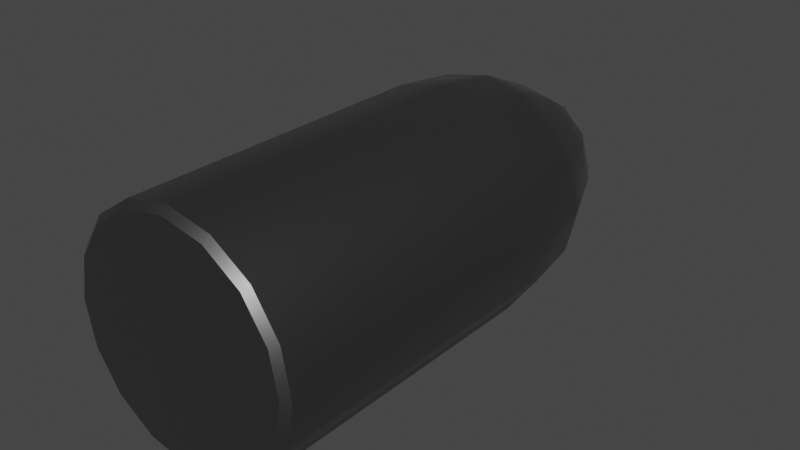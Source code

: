 # Source: bullet.blend  (saved by Blender 3.4.6; exported with 4.5.12 LTS)
import bpy
from mathutils import Matrix  # noqa: F401  (used for matrix-valued properties, if any)

bpy.ops.wm.read_factory_settings(use_empty=True)
scene = bpy.context.scene
scene.name = 'Scene'

# ---- collections
col_collection = bpy.data.collections.new('Collection'); scene.collection.children.link(col_collection)

# ---- materials (node trees are filled in below, after node groups)
mat_material_001 = bpy.data.materials.new('Material.001')
mat_material_001.use_transparent_shadow = False

# ---- node groups
ng_auto_smooth = bpy.data.node_groups.new('Auto Smooth', 'GeometryNodeTree')
_s = ng_auto_smooth.interface.new_socket(name='Geometry', in_out='OUTPUT', socket_type='NodeSocketGeometry')
_s = ng_auto_smooth.interface.new_socket(name='Geometry', in_out='INPUT', socket_type='NodeSocketGeometry')
_s = ng_auto_smooth.interface.new_socket(name='Angle', in_out='INPUT', socket_type='NodeSocketFloat')
_s.subtype = 'ANGLE'
_s.min_value = 0.0
_s.max_value = 3.142
ng_auto_smooth.is_modifier = True
_N = ng_auto_smooth.nodes; _L = ng_auto_smooth.links
n0 = _N.new('NodeGroupOutput'); n0.name = 'Group Output'; n0.location = (480, -100)
n1 = _N.new('NodeGroupInput'); n1.name = 'Group Input'; n1.location = (-420, -300)
n2 = _N.new('NodeGroupInput'); n2.name = 'Group Input.001'; n2.location = (-60, -100)
n3 = _N.new('GeometryNodeSetShadeSmooth'); n3.name = 'Set Shade Smooth'; n3.location = (120, -100)
n3.domain = 'EDGE'
n4 = _N.new('GeometryNodeSetShadeSmooth'); n4.name = 'Set Shade Smooth.001'; n4.location = (300, -100)
n5 = _N.new('GeometryNodeInputMeshEdgeAngle'); n5.name = 'Edge Angle'; n5.location = (-420, -220)
n6 = _N.new('GeometryNodeInputEdgeSmooth'); n6.name = 'Is Edge Smooth'; n6.location = (-60, -160)
n7 = _N.new('GeometryNodeInputShadeSmooth'); n7.name = 'Is Face Smooth'; n7.location = (-240, -340)
n8 = _N.new('FunctionNodeBooleanMath'); n8.name = 'Boolean Math'; n8.location = (-60, -220)
n9 = _N.new('FunctionNodeCompare'); n9.name = 'Compare'; n9.location = (-240, -180)
n9.operation = 'LESS_EQUAL'
_L.new(n5.outputs[0], n9.inputs[0])
_L.new(n4.outputs[0], n0.inputs[0])
_L.new(n1.outputs[1], n9.inputs[1])
_L.new(n9.outputs[0], n8.inputs[0])
_L.new(n7.outputs[0], n8.inputs[1])
_L.new(n2.outputs[0], n3.inputs[0])
_L.new(n6.outputs[0], n3.inputs[1])
_L.new(n3.outputs[0], n4.inputs[0])
_L.new(n8.outputs[0], n3.inputs[2])
n0.is_active_output = True

# ---- material node trees
mat_material_001.use_nodes = True; mat_material_001.node_tree.nodes.clear()
_N = mat_material_001.node_tree.nodes; _L = mat_material_001.node_tree.links
n0 = _N.new('ShaderNodeBsdfPrincipled'); n0.name = 'Principled BSDF'; n0.location = (10, 300)
n0.distribution = 'GGX'
n0.subsurface_method = 'RANDOM_WALK_SKIN'
n0.inputs[0].default_value = (0.2633, 0.2633, 0.2633, 1.0)
n0.inputs[1].default_value = 1.0
n0.inputs[2].default_value = 0.3898
n0.inputs[3].default_value = 1.45
n0.inputs[13].default_value = 0.8858
n0.inputs[27].default_value = (0.0, 0.0, 0.0, 1.0)
n0.inputs[28].default_value = 1.0
n1 = _N.new('ShaderNodeOutputMaterial'); n1.name = 'Material Output'; n1.location = (300, 300)
_L.new(n0.outputs[0], n1.inputs[0])
n1.is_active_output = True

# ---- world
world_world = bpy.data.worlds.new('World'); scene.world = world_world
world_world.use_nodes = True; world_world.node_tree.nodes.clear()
_N = world_world.node_tree.nodes; _L = world_world.node_tree.links
n0 = _N.new('ShaderNodeOutputWorld'); n0.name = 'World Output'; n0.location = (300, 300)
n1 = _N.new('ShaderNodeBackground'); n1.name = 'Background'; n1.location = (10, 300)
n1.inputs[0].default_value = (0.05088, 0.05088, 0.05088, 1.0)
_L.new(n1.outputs[0], n0.inputs[0])
n0.is_active_output = True
world_world.color = (0.05088, 0.05088, 0.05088)
world_world.use_sun_shadow = False
world_world.sun_shadow_jitter_overblur = 0.0

# ---- meshes
me_cube_001 = bpy.data.meshes.new('Cube.001')
me_cube_001.from_pydata([(-0.5103, 2.804, -0.5164), (-0.5103, 2.804, 0.5164), (0.5103, 2.804, -0.5164), (0.5103, 2.804, 0.5164), (-1.225, 0.2133, -1.225), (-1.225, 0.2133, 1.225), (-0.5721, 2.993, 7.423e-16), (-1.551e-15, 2.993, -0.5721), (-1.551e-15, 2.993, 0.5721), (0.5721, 2.993, 7.423e-16), (1.225, 0.2133, -1.225), (1.225, 0.2133, 1.225), (-1.554e-15, 0.2133, 1.732), (-1.554e-15, 0.2133, -1.732), (1.732, 0.2133, 6.661e-16), (-1.61e-15, 3.248, 6.839e-16), (-1.732, 0.2133, 6.661e-16), (-1.167, 1.025, 1.167), (-0.537, 2.856, -0.4405), (-0.4344, 2.856, -0.543), (0.4344, 2.856, 0.543), (0.537, 2.856, -0.4405), (1.167, 1.025, -1.167), (-1.167, 1.025, -1.167), (-0.537, 2.856, 0.4405), (0.4344, 2.856, -0.543), (-0.4344, 2.856, 0.543), (0.537, 2.856, 0.4405), (1.167, 1.025, 1.167), (-1.554e-15, 1.265, 1.6), (0.6628, 0.2133, 1.6), (-0.6628, 0.2133, 1.6), (-1.554e-15, 1.265, -1.6), (-0.6628, 0.2133, -1.6), (0.6628, 0.2133, -1.6), (1.6, 1.265, 6.661e-16), (1.6, 0.2133, -0.6628), (1.6, 0.2133, 0.6628), (0.3536, 3.192, 7.996e-16), (-0.3536, 3.192, 7.996e-16), (-1.969e-15, 3.192, -0.3536), (-1.969e-15, 3.192, 0.3536), (-1.6, 1.265, 6.661e-16), (-1.6, 0.2133, -0.6628), (-1.6, 0.2133, 0.6628), (-1.484, 1.201, -0.6368), (-0.334, 3.078, 0.3398), (-0.334, 3.078, -0.3398), (0.334, 3.078, -0.3398), (1.484, 1.201, 0.6368), (1.484, 1.201, -0.6368), (0.6368, 1.201, -1.484), (-0.6368, 1.201, -1.484), (-0.6368, 1.201, 1.484), (0.6368, 1.201, 1.484), (0.334, 3.078, 0.3398), (-1.484, 1.201, 0.6368), (0.6628, -4.415, 1.6), (0.6271, -4.507, 1.514), (1.159, -4.507, 1.159), (1.225, -4.415, 1.225), (-0.6628, -4.415, 1.6), (-0.6271, -4.507, 1.514), (0.0, -4.507, 1.639), (-1.554e-15, -4.415, 1.732), (-0.6628, -4.415, -1.6), (-0.6271, -4.507, -1.514), (-1.159, -4.507, -1.159), (-1.225, -4.415, -1.225), (0.6628, -4.415, -1.6), (0.6271, -4.507, -1.514), (0.0, -4.507, -1.639), (-1.554e-15, -4.415, -1.732), (1.6, -4.415, -0.6628), (1.514, -4.507, -0.6271), (1.159, -4.507, -1.159), (1.225, -4.415, -1.225), (1.6, -4.415, 0.6628), (1.514, -4.507, 0.6271), (1.639, -4.507, 0.0), (1.732, -4.415, 6.661e-16), (-1.514, -4.507, -0.6271), (-1.6, -4.415, -0.6628), (-1.514, -4.507, 0.6271), (-1.6, -4.415, 0.6628), (-1.732, -4.415, 6.661e-16), (-1.639, -4.507, 0.0), (-1.225, -4.415, 1.225), (-1.159, -4.507, 1.159), (-1.086, 1.353, 1.087), (-0.9503, 1.889, 0.953), (-0.8116, 2.297, 0.8167), (1.086, 1.353, -1.087), (0.9503, 1.889, -0.953), (0.8116, 2.297, -0.8167), (-1.439, 1.64, 7.686e-16), (-1.181, 2.227, 8.889e-16), (-0.9575, 2.608, 8.589e-16), (-0.8116, 2.297, -0.8167), (-0.9503, 1.889, -0.953), (-1.086, 1.353, -1.087), (0.8116, 2.297, 0.8167), (0.9503, 1.889, 0.953), (1.086, 1.353, 1.087), (-1.506e-15, 2.608, 0.9575), (-1.499e-15, 2.227, 1.181), (-1.529e-15, 1.64, 1.439), (-1.506e-15, 2.608, -0.9575), (-1.499e-15, 2.227, -1.181), (-1.529e-15, 1.64, -1.439), (0.9575, 2.608, 8.589e-16), (1.181, 2.227, 8.889e-16), (1.439, 1.64, 7.686e-16), (-1.343, 1.551, -0.611), (-1.114, 2.1, -0.5806), (-0.9069, 2.452, -0.5724), (0.9069, 2.452, 0.5724), (1.114, 2.1, 0.5806), (1.343, 1.551, 0.611), (0.9069, 2.452, -0.5724), (1.114, 2.1, -0.5806), (1.343, 1.551, -0.611), (0.5673, 2.452, -0.912), (0.5779, 2.099, -1.117), (0.6101, 1.551, -1.344), (-0.5673, 2.452, -0.912), (-0.5779, 2.099, -1.117), (-0.6101, 1.551, -1.344), (-0.5673, 2.452, 0.912), (-0.5779, 2.099, 1.117), (-0.6101, 1.551, 1.344), (0.5673, 2.452, 0.912), (0.5779, 2.099, 1.117), (0.6101, 1.551, 1.344), (-1.343, 1.551, 0.611), (-1.114, 2.1, 0.5806), (-0.9069, 2.452, 0.5724)], [], [(136, 91, 1, 24), (55, 20, 3, 27), (54, 29, 12, 30), (53, 17, 5, 31), (52, 32, 13, 33), (51, 22, 10, 34), (50, 35, 14, 36), (49, 28, 11, 37), (48, 38, 9, 21), (47, 39, 15, 40), (46, 26, 8, 41), (115, 97, 6, 18), (44, 16, 85, 84), (98, 115, 18, 0), (4, 43, 45, 23), (43, 16, 42, 45), (39, 46, 41, 15), (6, 24, 46, 39), (24, 1, 26, 46), (19, 47, 40, 7), (0, 18, 47, 19), (18, 6, 39, 47), (25, 48, 21, 2), (7, 40, 48, 25), (40, 15, 38, 48), (35, 49, 37, 14), (112, 118, 49, 35), (118, 103, 28, 49), (22, 50, 36, 10), (92, 121, 50, 22), (121, 112, 35, 50), (32, 51, 34, 13), (109, 124, 51, 32), (124, 92, 22, 51), (23, 52, 33, 4), (100, 127, 52, 23), (127, 109, 32, 52), (29, 53, 31, 12), (106, 130, 53, 29), (130, 89, 17, 53), (28, 54, 30, 11), (103, 133, 54, 28), (133, 106, 29, 54), (38, 55, 27, 9), (15, 41, 55, 38), (41, 8, 20, 55), (97, 136, 24, 6), (16, 44, 56, 42), (44, 5, 17, 56), (30, 12, 64, 57), (34, 10, 76, 69), (14, 37, 77, 80), (12, 31, 61, 64), (13, 34, 69, 72), (37, 11, 60, 77), (36, 14, 80, 73), (5, 44, 84, 87), (4, 33, 65, 68), (16, 43, 82, 85), (83, 86, 81, 67, 66, 71, 70, 75, 74, 79, 78, 59, 58, 63, 62, 88), (31, 5, 87, 61), (43, 4, 68, 82), (10, 36, 73, 76), (33, 13, 72, 65), (58, 59, 60, 57), (62, 63, 64, 61), (66, 67, 68, 65), (70, 71, 72, 69), (74, 75, 76, 73), (78, 79, 80, 77), (82, 68, 67, 81), (84, 85, 86, 83), (63, 58, 57, 64), (88, 62, 61, 87), (71, 66, 65, 72), (75, 70, 69, 76), (79, 74, 73, 80), (59, 78, 77, 60), (85, 82, 81, 86), (87, 84, 83, 88), (11, 30, 57, 60), (42, 56, 134, 95), (95, 134, 135, 96), (96, 135, 136, 97), (20, 8, 104, 131), (131, 104, 105, 132), (132, 105, 106, 133), (3, 20, 131, 101), (101, 131, 132, 102), (102, 132, 133, 103), (26, 1, 91, 128), (128, 91, 90, 129), (129, 90, 89, 130), (8, 26, 128, 104), (104, 128, 129, 105), (105, 129, 130, 106), (19, 7, 107, 125), (125, 107, 108, 126), (126, 108, 109, 127), (0, 19, 125, 98), (98, 125, 126, 99), (99, 126, 127, 100), (25, 2, 94, 122), (122, 94, 93, 123), (123, 93, 92, 124), (7, 25, 122, 107), (107, 122, 123, 108), (108, 123, 124, 109), (21, 9, 110, 119), (119, 110, 111, 120), (120, 111, 112, 121), (2, 21, 119, 94), (94, 119, 120, 93), (93, 120, 121, 92), (27, 3, 101, 116), (116, 101, 102, 117), (117, 102, 103, 118), (9, 27, 116, 110), (110, 116, 117, 111), (111, 117, 118, 112), (23, 45, 113, 100), (100, 113, 114, 99), (99, 114, 115, 98), (45, 42, 95, 113), (113, 95, 96, 114), (114, 96, 97, 115), (56, 17, 89, 134), (134, 89, 90, 135), (135, 90, 91, 136)])
me_cube_001.polygons.foreach_set('use_smooth', [True] * 129)
me_cube_001.materials.append(mat_material_001)
me_cube_001.update()

# ---- objects
ob_cube = bpy.data.objects.new('Cube', me_cube_001)

# ---- transforms, parenting, visibility, modifiers, constraints
ob_cube.location = (0.0, 0.0, 0.0)
_m = ob_cube.modifiers.new('Auto Smooth', 'NODES')
_m.node_group = ng_auto_smooth
_gi = [s.identifier for s in ng_auto_smooth.interface.items_tree if s.item_type == 'SOCKET' and s.in_out == 'INPUT']
_m[_gi[1]] = 0.5236  # Angle

# ---- collection membership
col_collection.objects.link(ob_cube)

# ---- scene / render settings (as saved in the file)
scene.frame_start = 1; scene.frame_end = 250; scene.frame_set(1)
scene.render.engine = 'BLENDER_EEVEE_NEXT'
scene.cycles.use_denoising = False
scene.cycles.sampling_pattern = 'TABULATED_SOBOL'
scene.cycles.use_light_tree = False
scene.view_settings.view_transform = 'Filmic'
bpy.context.view_layer.update()

# ---- added for rendering (the .blend has no active camera and no usable light): camera, sun
cam_auto = bpy.data.cameras.new('AutoCamera')
cam_auto.lens = 50.0
cam_auto.sensor_width = 36.0
cam_auto.clip_end = 1000.0
ob_auto_camera = bpy.data.objects.new('AutoCamera', cam_auto)
scene.collection.objects.link(ob_auto_camera)
ob_auto_camera.location = (8.48677, -10.8136, 6.78941)
ob_auto_camera.rotation_euler = (1.09748, -7.21219e-08, 0.694738)
scene.camera = ob_auto_camera
light_auto_sun = bpy.data.lights.new('AutoSun', 'SUN')
light_auto_sun.energy = 3.0
light_auto_sun.angle = 0.0523599
ob_auto_sun = bpy.data.objects.new('AutoSun', light_auto_sun)
scene.collection.objects.link(ob_auto_sun)
ob_auto_sun.rotation_euler = (0.872665, 0.174533, 0.523599)
bpy.context.view_layer.update()
